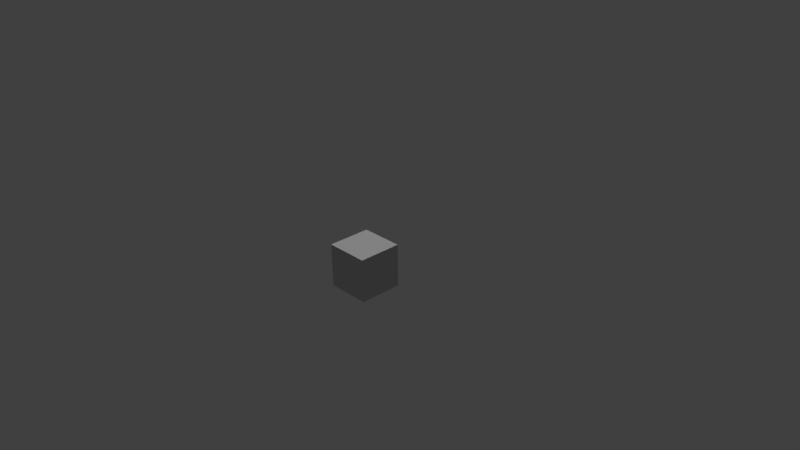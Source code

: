 # Source: groundBlock.blend  (saved by Blender 2.69.0; exported with 4.5.12 LTS)
import bpy
from mathutils import Matrix  # noqa: F401  (used for matrix-valued properties, if any)

bpy.ops.wm.read_factory_settings(use_empty=True)
scene = bpy.context.scene
scene.name = 'Scene'

# ---- collections
col_collection_1 = bpy.data.collections.new('Collection 1'); scene.collection.children.link(col_collection_1)

# ---- materials (node trees are filled in below, after node groups)
mat_grassmat = bpy.data.materials.new('grassMat')
mat_grassmat.alpha_threshold = 0.0
mat_grassmat.use_transparent_shadow = False
mat_grassmat.preview_render_type = 'CUBE'
mat_grassmat.diffuse_color = (0.6308, 0.6308, 0.6308, 1.0)
mat_grassmat.specular_color = (0.0, 0.0, 0.0)
mat_grassmat.roughness = 0.5
mat_grassmat.line_color = (0.0, 0.0, 0.0, 1.0)

# ---- material node trees

# ---- world
world_world = bpy.data.worlds.new('World'); scene.world = world_world
world_world.color = (0.05088, 0.05088, 0.05088)
world_world.use_sun_shadow = False
world_world.sun_shadow_jitter_overblur = 0.0
world_world.cycles.sampling_method = 'MANUAL'
world_world.cycles.sample_map_resolution = 256

# ---- cameras
cam_camera = bpy.data.cameras.new('Camera')
cam_camera.clip_end = 100.0
cam_camera.lens = 35.0
cam_camera.sensor_width = 32.0
cam_camera.sensor_height = 18.0
cam_camera.ortho_scale = 7.314
cam_camera.dof.focus_distance = 0.0
cam_camera.dof.aperture_fstop = 128.0

# ---- lights
light_hemi = bpy.data.lights.new('Hemi', 'SUN')
light_hemi.transmission_factor = 0.0
light_hemi.angle = 0.1993
light_hemi.energy = 1.0
light_hemi.shadow_buffer_clip_start = 0.5
light_hemi.shadow_soft_size = 0.1
light_hemi.shadow_cascade_max_distance = 1000.0
light_hemi.cycles.use_multiple_importance_sampling = False
light_lamp = bpy.data.lights.new('Lamp', 'POINT')
light_lamp.transmission_factor = 0.0
light_lamp.cutoff_distance = 30.0
light_lamp.energy = 100.0
light_lamp.shadow_buffer_clip_start = 1.001
light_lamp.shadow_soft_size = 0.1
light_lamp.shadow_maximum_resolution = 0.006
light_lamp.use_absolute_resolution = True
light_lamp.cycles.use_multiple_importance_sampling = False

# ---- meshes
me_cube = bpy.data.meshes.new('Cube')
me_cube.from_pydata([(1.0, 1.0, -1.0), (1.0, -1.0, -1.0), (-1.0, -1.0, -1.0), (-1.0, 1.0, -1.0), (1.0, 1.0, 1.0), (1.0, -1.0, 1.0), (-1.0, -1.0, 1.0), (-1.0, 1.0, 1.0)], [], [(0, 1, 2, 3), (4, 7, 6, 5), (0, 4, 5, 1), (1, 5, 6, 2), (2, 6, 7, 3), (4, 0, 3, 7)])
_uv = me_cube.uv_layers.new(name='UVMap')
_uv.uv.foreach_set('vector', [1.0, 0.5, 1.0, 5.96e-08, 0.5, 1.192e-07, 0.5, 0.5, 0.5, 1.0, 0.0, 1.0, -1.192e-07, 0.5, 0.5, 0.5, 0.5, 2.049e-08, 0.5, 0.5, -4.284e-08, 0.5, 7.637e-08, 2.049e-08, 0.5, 0.0, 0.5, 0.5, 0.0, 0.5, 0.0, 0.0, 1.192e-07, 0.0, 1.788e-07, 0.5, 0.5, 0.5, 0.5, 0.0, 0.5, 0.5, 0.5, 0.0, 1.192e-07, 0.0, 5.96e-08, 0.5])
me_cube.materials.append(mat_grassmat)
me_cube.use_remesh_preserve_volume = False
me_cube.use_remesh_preserve_attributes = False
me_cube.use_mirror_vertex_groups = False
me_cube.update()

# ---- objects
ob_hemi = bpy.data.objects.new('Hemi', light_hemi)
ob_groundblock = bpy.data.objects.new('groundBlock', me_cube)
ob_lamp = bpy.data.objects.new('Lamp', light_lamp)
ob_camera = bpy.data.objects.new('Camera', cam_camera)

# ---- transforms, parenting, visibility, modifiers, constraints
ob_hemi.location = (1.443, 2.612, 4.494)
ob_hemi.rotation_euler = (-0.3658, -0.142, 0.1225)
ob_hemi.lineart.crease_threshold = 0.0
ob_groundblock.location = (-0.06237, -0.09906, -0.1494)
ob_groundblock.scale = (0.3, 0.3, 0.3)
ob_groundblock.lock_rotations_4d = False
ob_groundblock.empty_display_type = 'ARROWS'
ob_groundblock.lineart.crease_threshold = 0.0
ob_lamp.location = (-4.741, 6.288, -5.02)
ob_lamp.rotation_euler = (0.6503, 0.05522, 1.866)
ob_lamp.lock_rotations_4d = False
ob_lamp.empty_display_type = 'ARROWS'
ob_lamp.color = (0.0, 0.0, 0.0, 0.0)
ob_lamp.lineart.crease_threshold = 0.0
ob_camera.location = (7.481, -6.508, 5.344)
ob_camera.rotation_euler = (1.109, 0.01082, 0.8149)
ob_camera.lock_rotations_4d = False
ob_camera.empty_display_type = 'ARROWS'
ob_camera.color = (0.0, 0.0, 0.0, 0.0)
ob_camera.display_type = 'WIRE'
ob_camera.lineart.crease_threshold = 0.0

# ---- collection membership
col_collection_1.objects.link(ob_hemi)
col_collection_1.objects.link(ob_groundblock)
col_collection_1.objects.link(ob_lamp)
col_collection_1.objects.link(ob_camera)

# ---- scene / render settings (as saved in the file)
scene.camera = ob_camera
scene.frame_start = 1; scene.frame_end = 250; scene.frame_set(1)
scene.render.engine = 'BLENDER_EEVEE_NEXT'
scene.render.image_settings.compression = 90
scene.render.resolution_percentage = 50
scene.render.dither_intensity = 0.0
scene.cycles.use_denoising = False
scene.cycles.samples = 10
scene.cycles.sampling_pattern = 'TABULATED_SOBOL'
scene.cycles.light_sampling_threshold = 0.0
scene.cycles.use_adaptive_sampling = False
scene.cycles.use_light_tree = False
scene.cycles.blur_glossy = 0.0
scene.cycles.volume_bounces = 1
scene.cycles.pixel_filter_type = 'GAUSSIAN'
scene.cycles.sample_clamp_indirect = 0.0
scene.view_settings.view_transform = 'Standard'
bpy.context.view_layer.update()
